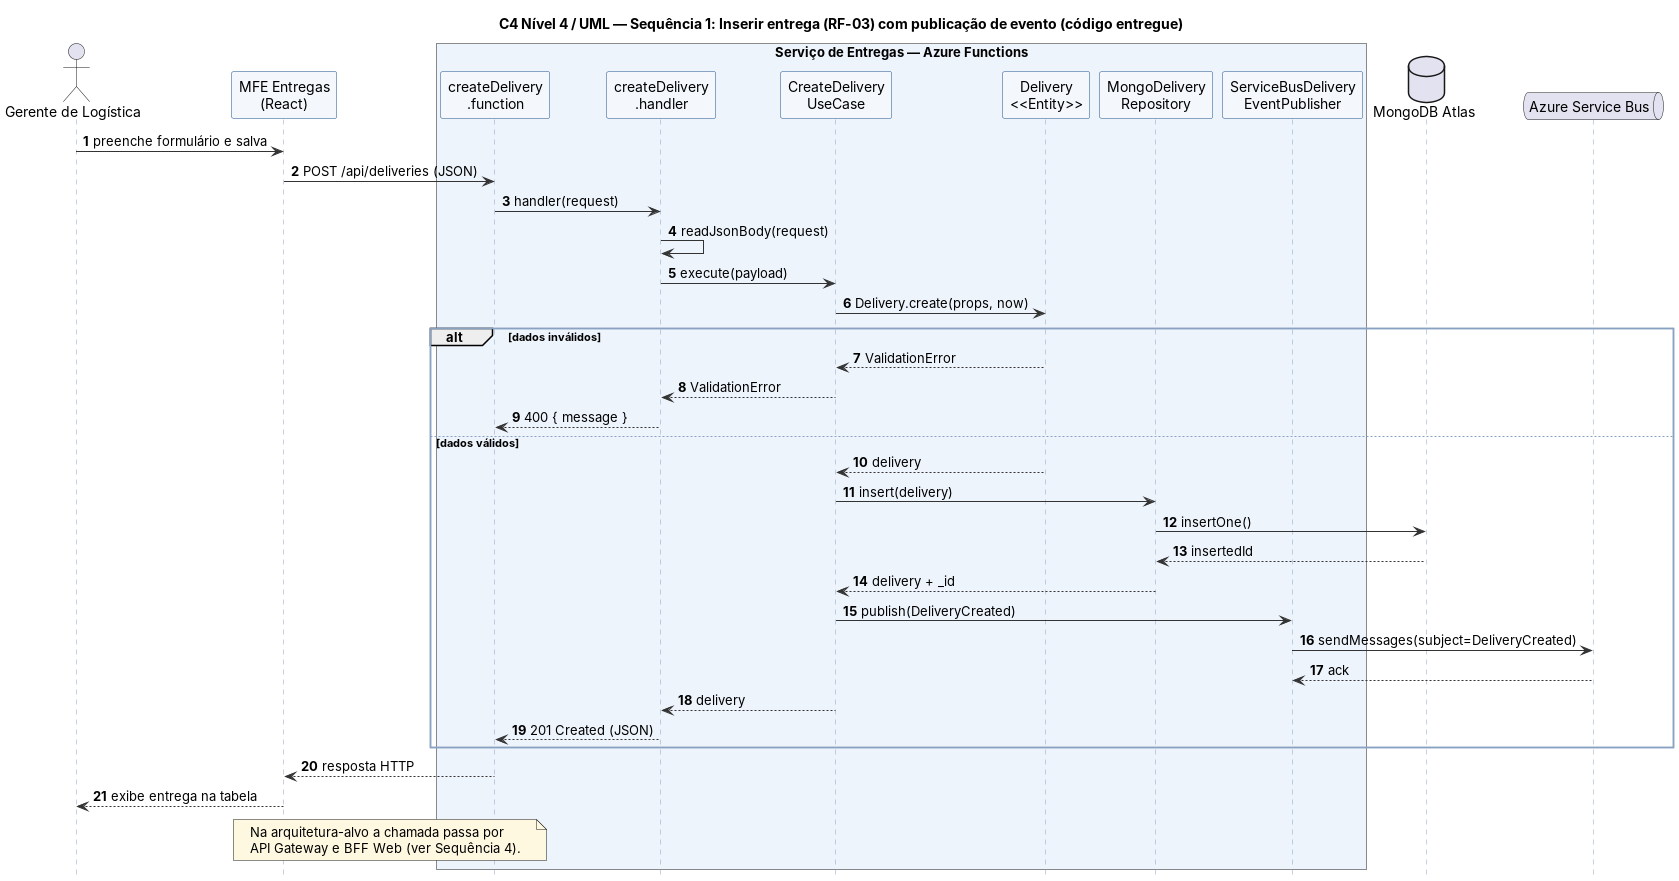

The diagram above was rendered by PlantUML. Its source (embedded in the PNG):
@startuml uml-seq-1-criar
!include _uml.iuml
title C4 Nível 4 / UML — Sequência 1: Inserir entrega (RF-03) com publicação de evento (código entregue)
autonumber
actor "Gerente de Logística" as G
participant "MFE Entregas\n(React)" as UI
box "Serviço de Entregas — Azure Functions" #EEF4FC
participant "createDelivery\n.function" as FN
participant "createDelivery\n.handler" as H
participant "CreateDelivery\nUseCase" as UC
participant "Delivery\n<<Entity>>" as E
participant "MongoDelivery\nRepository" as R
participant "ServiceBusDelivery\nEventPublisher" as P
end box
database "MongoDB Atlas" as DB
queue "Azure Service Bus" as SB

G -> UI : preenche formulário e salva
UI -> FN : POST /api/deliveries (JSON)
FN -> H : handler(request)
H -> H : readJsonBody(request)
H -> UC : execute(payload)
UC -> E : Delivery.create(props, now)
alt dados inválidos
  E --> UC : ValidationError
  UC --> H : ValidationError
  H --> FN : 400 { message }
else dados válidos
  E --> UC : delivery
  UC -> R : insert(delivery)
  R -> DB : insertOne()
  DB --> R : insertedId
  R --> UC : delivery + _id
  UC -> P : publish(DeliveryCreated)
  P -> SB : sendMessages(subject=DeliveryCreated)
  SB --> P : ack
  UC --> H : delivery
  H --> FN : 201 Created (JSON)
end
FN --> UI : resposta HTTP
UI --> G : exibe entrega na tabela
note over UI, FN : Na arquitetura-alvo a chamada passa por\nAPI Gateway e BFF Web (ver Sequência 4).
@enduml